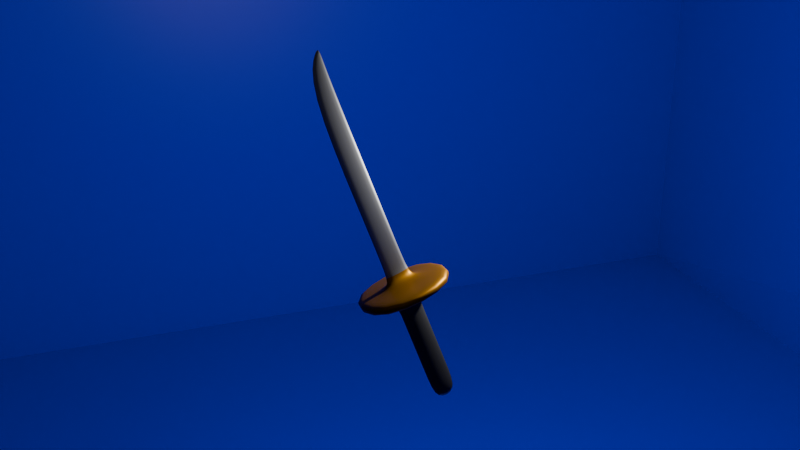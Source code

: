 # Source: Katana.blend  (saved by Blender 5.1.30; exported with 4.5.12 LTS)
import bpy
from mathutils import Matrix  # noqa: F401  (used for matrix-valued properties, if any)

bpy.ops.wm.read_factory_settings(use_empty=True)
scene = bpy.context.scene
scene.name = 'Scene'

# ---- collections
col_collection = bpy.data.collections.new('Collection'); scene.collection.children.link(col_collection)

# ---- materials (node trees are filled in below, after node groups)
mat_acier = bpy.data.materials.new('Acier')
mat_acier.alpha_threshold = 0.0
mat_acier.use_backface_culling_lightprobe_volume = False
mat_acier.roughness = 0.5
mat_acier.line_color = (0.0, 0.0, 0.0, 1.0)
mat_or = bpy.data.materials.new('Or')
mat_poign_e = bpy.data.materials.new('Poignée')
mat_fond = bpy.data.materials.new('Fond')

# ---- material node trees
mat_acier.use_nodes = True; mat_acier.node_tree.nodes.clear()
_N = mat_acier.node_tree.nodes; _L = mat_acier.node_tree.links
n0 = _N.new('ShaderNodeOutputMaterial'); n0.name = 'Material Output'; n0.location = (200, 100)
n1 = _N.new('ShaderNodeBsdfPrincipled'); n1.name = 'Principled BSDF'; n1.location = (-200, 100)
n1.inputs[0].default_value = (0.1808, 0.1808, 0.1808, 1.0)
n1.inputs[1].default_value = 1.0
_L.new(n1.outputs[0], n0.inputs[0])
n0.is_active_output = True
mat_or.use_nodes = True; mat_or.node_tree.nodes.clear()
_N = mat_or.node_tree.nodes; _L = mat_or.node_tree.links
n0 = _N.new('ShaderNodeBsdfPrincipled'); n0.name = 'BSDF guidée'; n0.location = (-200, 100)
n0.inputs[0].default_value = (0.2455, 0.105, 0.0004347, 1.0)
n0.inputs[1].default_value = 0.8929
n1 = _N.new('ShaderNodeOutputMaterial'); n1.name = 'Sortie matériau'; n1.location = (200, 100)
_L.new(n0.outputs[0], n1.inputs[0])
n1.is_active_output = True
mat_poign_e.use_nodes = True; mat_poign_e.node_tree.nodes.clear()
_N = mat_poign_e.node_tree.nodes; _L = mat_poign_e.node_tree.links
n0 = _N.new('ShaderNodeBsdfPrincipled'); n0.name = 'BSDF guidée'; n0.location = (-200, 100)
n0.inputs[0].default_value = (0.0, 0.0, 0.0, 1.0)
n0.inputs[2].default_value = 0.7321
n1 = _N.new('ShaderNodeOutputMaterial'); n1.name = 'Sortie matériau'; n1.location = (200, 100)
_L.new(n0.outputs[0], n1.inputs[0])
n1.is_active_output = True
mat_fond.use_nodes = True; mat_fond.node_tree.nodes.clear()
_N = mat_fond.node_tree.nodes; _L = mat_fond.node_tree.links
n0 = _N.new('ShaderNodeBsdfPrincipled'); n0.name = 'BSDF guidée'; n0.location = (-200, 100)
n0.inputs[0].default_value = (0.02376, 0.03035, 0.8, 1.0)
n1 = _N.new('ShaderNodeOutputMaterial'); n1.name = 'Sortie matériau'; n1.location = (200, 100)
_L.new(n0.outputs[0], n1.inputs[0])
n1.is_active_output = True

# ---- world
world_world = bpy.data.worlds.new('World'); scene.world = world_world
world_world.use_nodes = True; world_world.node_tree.nodes.clear()
_N = world_world.node_tree.nodes; _L = world_world.node_tree.links
n0 = _N.new('ShaderNodeOutputWorld'); n0.name = 'World Output'; n0.location = (200, 100)
n1 = _N.new('ShaderNodeBackground'); n1.name = 'Background'; n1.location = (-200, 100)
n1.inputs[0].default_value = (0.05088, 0.05088, 0.05088, 1.0)
_L.new(n1.outputs[0], n0.inputs[0])
n0.is_active_output = True
world_world.color = (0.05088, 0.05088, 0.05088)
world_world.sun_shadow_jitter_overblur = 0.0

# ---- cameras
cam_camera = bpy.data.cameras.new('Camera')
cam_camera.clip_end = 100.0
cam_camera.ortho_scale = 7.314

# ---- lights
light_light = bpy.data.lights.new('Light', 'POINT')
light_light.energy = 2000.0
light_light.shadow_soft_size = 0.1

# ---- meshes
me_cube = bpy.data.meshes.new('Cube')
me_cube.from_pydata([(0.8658, 0.8658, -0.5342), (0.07017, 0.225, -0.6532), (0.8658, -0.8658, -0.5342), (0.07017, -0.225, -0.6532), (-0.8658, 0.8658, -0.5342), (-0.1312, 0.225, -0.6532), (-0.8658, -0.8658, -0.5342), (-0.1312, -0.225, -0.6532), (0.05743, -0.2355, -0.4269), (-0.05743, -0.2355, -0.4269), (0.05743, 0.2355, -0.4269), (-0.05743, 0.2355, -0.4269), (-0.8658, 0.8658, -0.6377), (-0.8658, -0.8658, -0.6377), (0.8658, 0.8658, -0.6377), (0.8658, -0.8658, -0.6377), (-0.1312, 0.225, -0.98), (-0.1312, -0.225, -0.98), (0.07017, 0.225, -0.98), (0.07017, -0.225, -0.98), (-0.1312, 0.225, -2.166), (-0.1312, -0.225, -2.166), (0.07017, 0.225, -2.166), (0.07017, -0.225, -2.166), (-0.1312, 0.225, -2.698), (-0.1312, -0.225, -2.698), (0.07017, 0.225, -2.698), (0.07017, -0.225, -2.698), (0.8658, -0.8658, -0.4418), (-0.8658, -0.8658, -0.4418), (0.8658, 0.8658, -0.4418), (-0.8658, 0.8658, -0.4418), (0.02849, -0.2066, -0.2031), (-0.02849, -0.2066, -0.2031), (0.02849, 0.2066, -0.2031), (-0.02849, 0.2066, -0.2031), (0.05743, -0.2355, -0.2031), (-0.05743, -0.2355, -0.2031), (0.05743, 0.2355, -0.2031), (-0.05743, 0.2355, -0.2031), (0.02849, -0.2066, 1.003), (-0.02849, -0.2066, 1.003), (0.02849, 0.2066, 1.003), (-0.02849, 0.2066, 1.003), (0.02849, -0.2066, 3.236), (-0.02849, -0.2066, 3.236), (0.02849, 0.2066, 3.236), (-0.02849, 0.2066, 3.236), (0.01666, 0.1812, 3.703), (-0.01666, 0.1812, 3.703), (0.01666, 0.2284, 3.703), (-0.01666, 0.2284, 3.703)], [], [(2, 0, 30, 28), (15, 2, 6, 13), (13, 6, 4, 12), (1, 3, 19, 18), (14, 0, 2, 15), (12, 4, 0, 14), (11, 9, 37, 39), (0, 4, 31, 30), (6, 2, 28, 29), (4, 6, 29, 31), (5, 7, 13, 12), (1, 5, 12, 14), (7, 3, 15, 13), (3, 1, 14, 15), (19, 17, 21, 23), (5, 1, 18, 16), (3, 7, 17, 19), (7, 5, 16, 17), (22, 23, 27, 26), (17, 16, 20, 21), (18, 19, 23, 22), (16, 18, 22, 20), (24, 26, 27, 25), (20, 22, 26, 24), (23, 21, 25, 27), (21, 20, 24, 25), (8, 9, 29, 28), (10, 8, 28, 30), (9, 11, 31, 29), (11, 10, 30, 31), (34, 35, 43, 42), (9, 8, 36, 37), (10, 11, 39, 38), (8, 10, 38, 36), (32, 33, 37, 36), (34, 32, 36, 38), (33, 35, 39, 37), (35, 34, 38, 39), (40, 42, 46, 44), (32, 34, 42, 40), (35, 33, 41, 43), (33, 32, 40, 41), (47, 45, 49, 51), (43, 41, 45, 47), (41, 40, 44, 45), (42, 43, 47, 46), (50, 51, 49, 48), (45, 44, 48, 49), (46, 47, 51, 50), (44, 46, 50, 48)])
me_cube.polygons.foreach_set('use_smooth', [True] * 50)
me_cube.polygons.foreach_set('material_index', [1, 1, 1, 2, 1, 1, 1, 1, 1, 1, 1, 1, 1, 1, 2, 2, 2, 2, 2, 2, 2, 2, 0, 2, 2, 2, 1, 1, 1, 1, 0, 1, 1, 1, 0, 0, 0, 0, 0, 0, 0, 0, 0, 0, 0, 0, 0, 0, 0, 0])
_uv = me_cube.uv_layers.new(name='UVMap')
_uv.uv.foreach_set('vector', [0.625, 0.75, 0.625, 0.5, 0.625, 0.5, 0.625, 0.75, 0.375, 0.75, 0.625, 0.75, 0.625, 1.0, 0.375, 1.0, 0.375, 0.0, 0.625, 0.0, 0.625, 0.25, 0.375, 0.25, 0.3365, 0.5385, 0.3365, 0.7115, 0.3365, 0.7115, 0.3365, 0.5385, 0.375, 0.5, 0.625, 0.5, 0.625, 0.75, 0.375, 0.75, 0.375, 0.25, 0.625, 0.25, 0.625, 0.5, 0.375, 0.5, 0.8223, 0.5527, 0.8223, 0.6973, 0.8223, 0.6973, 0.8223, 0.5527, 0.625, 0.5, 0.625, 0.25, 0.625, 0.25, 0.625, 0.5, 0.625, 1.0, 0.625, 0.75, 0.625, 0.75, 0.625, 1.0, 0.625, 0.25, 0.625, 0.0, 0.625, 0.0, 0.625, 0.25, 0.1635, 0.5385, 0.1635, 0.7115, 0.125, 0.75, 0.125, 0.5, 0.3365, 0.5385, 0.1635, 0.5385, 0.125, 0.5, 0.375, 0.5, 0.1635, 0.7115, 0.3365, 0.7115, 0.375, 0.75, 0.125, 0.75, 0.3365, 0.7115, 0.3365, 0.5385, 0.375, 0.5, 0.375, 0.75, 0.3365, 0.7115, 0.1635, 0.7115, 0.1635, 0.7115, 0.3365, 0.7115, 0.1635, 0.5385, 0.3365, 0.5385, 0.3365, 0.5385, 0.1635, 0.5385, 0.3365, 0.7115, 0.1635, 0.7115, 0.1635, 0.7115, 0.3365, 0.7115, 0.1635, 0.7115, 0.1635, 0.5385, 0.1635, 0.5385, 0.1635, 0.7115, 0.3365, 0.5385, 0.3365, 0.7115, 0.3365, 0.7115, 0.3365, 0.5385, 0.1635, 0.7115, 0.1635, 0.5385, 0.1635, 0.5385, 0.1635, 0.7115, 0.3365, 0.5385, 0.3365, 0.7115, 0.3365, 0.7115, 0.3365, 0.5385, 0.1635, 0.5385, 0.3365, 0.5385, 0.3365, 0.5385, 0.1635, 0.5385, 0.1635, 0.5385, 0.3365, 0.5385, 0.3365, 0.7115, 0.1635, 0.7115, 0.1635, 0.5385, 0.3365, 0.5385, 0.3365, 0.5385, 0.1635, 0.5385, 0.3365, 0.7115, 0.1635, 0.7115, 0.1635, 0.7115, 0.3365, 0.7115, 0.1635, 0.7115, 0.1635, 0.5385, 0.1635, 0.5385, 0.1635, 0.7115, 0.6777, 0.6973, 0.8223, 0.6973, 0.875, 0.75, 0.625, 0.75, 0.6777, 0.5527, 0.6777, 0.6973, 0.625, 0.75, 0.625, 0.5, 0.8223, 0.6973, 0.8223, 0.5527, 0.875, 0.5, 0.875, 0.75, 0.8223, 0.5527, 0.6777, 0.5527, 0.625, 0.5, 0.875, 0.5, 0.7141, 0.5616, 0.7859, 0.5616, 0.7859, 0.5616, 0.7141, 0.5616, 0.8223, 0.6973, 0.6777, 0.6973, 0.6777, 0.6973, 0.8223, 0.6973, 0.6777, 0.5527, 0.8223, 0.5527, 0.8223, 0.5527, 0.6777, 0.5527, 0.6777, 0.6973, 0.6777, 0.5527, 0.6777, 0.5527, 0.6777, 0.6973, 0.7141, 0.6884, 0.7859, 0.6884, 0.8223, 0.6973, 0.6777, 0.6973, 0.7141, 0.5616, 0.7141, 0.6884, 0.6777, 0.6973, 0.6777, 0.5527, 0.7859, 0.6884, 0.7859, 0.5616, 0.8223, 0.5527, 0.8223, 0.6973, 0.7859, 0.5616, 0.7141, 0.5616, 0.6777, 0.5527, 0.8223, 0.5527, 0.7141, 0.6884, 0.7141, 0.5616, 0.7141, 0.5616, 0.7141, 0.6884, 0.7141, 0.6884, 0.7141, 0.5616, 0.7141, 0.5616, 0.7141, 0.6884, 0.7859, 0.5616, 0.7859, 0.6884, 0.7859, 0.6884, 0.7859, 0.5616, 0.7859, 0.6884, 0.7141, 0.6884, 0.7141, 0.6884, 0.7859, 0.6884, 0.7859, 0.5616, 0.7859, 0.6884, 0.7859, 0.6884, 0.7859, 0.5616, 0.7859, 0.5616, 0.7859, 0.6884, 0.7859, 0.6884, 0.7859, 0.5616, 0.7859, 0.6884, 0.7141, 0.6884, 0.7141, 0.6884, 0.7859, 0.6884, 0.7141, 0.5616, 0.7859, 0.5616, 0.7859, 0.5616, 0.7141, 0.5616, 0.7141, 0.5616, 0.7859, 0.5616, 0.7859, 0.6884, 0.7141, 0.6884, 0.7859, 0.6884, 0.7141, 0.6884, 0.7141, 0.6884, 0.7859, 0.6884, 0.7141, 0.5616, 0.7859, 0.5616, 0.7859, 0.5616, 0.7141, 0.5616, 0.7141, 0.6884, 0.7141, 0.5616, 0.7141, 0.5616, 0.7141, 0.6884])
me_cube.materials.append(mat_acier)
me_cube.materials.append(mat_or)
me_cube.materials.append(mat_poign_e)
me_cube.use_mirror_vertex_groups = False
me_cube.update()
me_cube_001 = bpy.data.meshes.new('Cube.001')
me_cube_001.from_pydata([(-1.0, -1.0, -1.0), (-1.061, -1.081, -0.005053), (-1.0, 1.0, -1.0), (-0.9636, 0.9636, 1.0), (1.0, -1.0, -1.0), (0.8658, -1.081, -0.005053), (1.0, 1.0, -1.0), (0.9636, 0.9636, 1.0), (-1.098, -1.117, -0.005053), (-1.0, 1.0, 1.0), (1.0, 1.0, 1.0), (0.9022, -1.117, -0.005053), (-0.9636, -0.9636, -0.5413), (-0.9636, 0.9636, -0.5413), (0.9636, 0.9636, -0.5413), (0.9636, -0.9636, -0.5413)], [], [(0, 8, 9, 2), (2, 9, 10, 6), (6, 10, 11, 4), (4, 11, 8, 0), (2, 6, 4, 0), (7, 3, 13, 14), (1, 3, 9, 8), (3, 7, 10, 9), (7, 5, 11, 10), (5, 1, 8, 11), (14, 13, 12, 15), (5, 7, 14, 15), (3, 1, 12, 13), (1, 5, 15, 12)])
_uv = me_cube_001.uv_layers.new(name='CarteUV')
_uv.uv.foreach_set('vector', [0.375, 0.0, 0.625, 0.0, 0.625, 0.25, 0.375, 0.25, 0.375, 0.25, 0.625, 0.25, 0.625, 0.5, 0.375, 0.5, 0.375, 0.5, 0.625, 0.5, 0.625, 0.75, 0.375, 0.75, 0.375, 0.75, 0.625, 0.75, 0.625, 1.0, 0.375, 1.0, 0.125, 0.5, 0.375, 0.5, 0.375, 0.75, 0.125, 0.75, 0.6295, 0.5045, 0.8705, 0.5045, 0.8705, 0.5045, 0.6295, 0.5045, 0.8705, 0.7455, 0.8705, 0.5045, 0.875, 0.5, 0.875, 0.75, 0.8705, 0.5045, 0.6295, 0.5045, 0.625, 0.5, 0.875, 0.5, 0.6295, 0.5045, 0.6295, 0.7455, 0.625, 0.75, 0.625, 0.5, 0.6295, 0.7455, 0.8705, 0.7455, 0.875, 0.75, 0.625, 0.75, 0.6295, 0.5045, 0.8705, 0.5045, 0.8705, 0.7455, 0.6295, 0.7455, 0.6295, 0.7455, 0.6295, 0.5045, 0.6295, 0.5045, 0.6295, 0.7455, 0.8705, 0.5045, 0.8705, 0.7455, 0.8705, 0.7455, 0.8705, 0.5045, 0.8705, 0.7455, 0.6295, 0.7455, 0.6295, 0.7455, 0.8705, 0.7455])
me_cube_001.materials.append(mat_fond)
me_cube_001.update()

# ---- objects
ob_cube = bpy.data.objects.new('Cube', me_cube)
ob_light = bpy.data.objects.new('Light', light_light)
ob_camera = bpy.data.objects.new('Camera', cam_camera)
ob_cube_001 = bpy.data.objects.new('Cube.001', me_cube_001)

# ---- transforms, parenting, visibility, modifiers, constraints
ob_cube.location = (0.0, 0.0, 0.0)
ob_cube.rotation_euler = (0.3123, -0.2099, -1.521)
ob_cube.lock_rotations_4d = False
ob_cube.empty_display_type = 'ARROWS'
ob_cube.lineart.crease_threshold = 0.0
_m = ob_cube.modifiers.new('Subdivision', 'SUBSURF')
_m.levels = 2
ob_light.location = (2.816, 0.05762, 1.92)
ob_light.rotation_euler = (0.6503, 0.05522, 1.866)
ob_light.lock_rotations_4d = False
ob_light.empty_display_type = 'ARROWS'
ob_light.color = (0.0, 0.0, 0.0, 0.0)
ob_light.lineart.crease_threshold = 0.0
ob_camera.location = (-5.625, -15.85, 7.563)
ob_camera.rotation_euler = (1.18, -2.389e-06, -0.3491)
ob_camera.lock_rotations_4d = False
ob_camera.empty_display_type = 'ARROWS'
ob_camera.color = (0.0, 0.0, 0.0, 0.0)
ob_camera.display_type = 'WIRE'
ob_camera.lineart.crease_threshold = 0.0
ob_cube_001.location = (0.0, 0.0, 0.0)
ob_cube_001.scale = (16.65, 16.65, 16.65)

# ---- collection membership
col_collection.objects.link(ob_cube)
col_collection.objects.link(ob_light)
col_collection.objects.link(ob_camera)
col_collection.objects.link(ob_cube_001)

# ---- scene / render settings (as saved in the file)
scene.camera = ob_camera
scene.frame_start = 1; scene.frame_end = 250; scene.frame_set(29)
scene.render.engine = 'BLENDER_EEVEE_NEXT'
scene.render.bake_bias = 0.0
scene.render.bake_samples = 0
scene.cycles.sampling_pattern = 'TABULATED_SOBOL'
scene.eevee.use_volume_custom_range = False
bpy.context.view_layer.update()
